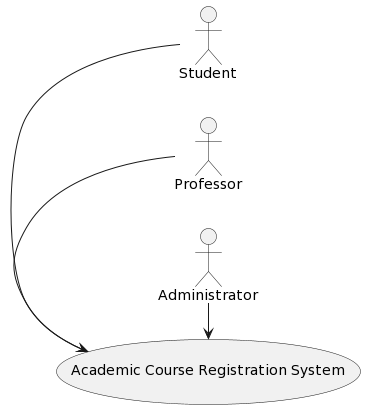

The diagram above was rendered by PlantUML. Its source (embedded in the PNG):
@startuml
left to right direction
actor Student
actor Professor
actor Administrator

Student -> (Academic Course Registration System)
Professor -> (Academic Course Registration System)
Administrator -> (Academic Course Registration System)
@enduml